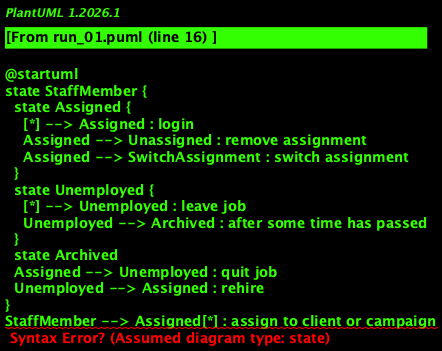

The diagram above was rendered by PlantUML. Its source (embedded in the PNG):
@startuml
state StaffMember {
  state Assigned {
    [*] --> Assigned : login
    Assigned --> Unassigned : remove assignment
    Assigned --> SwitchAssignment : switch assignment
  }
  state Unemployed {
    [*] --> Unemployed : leave job
    Unemployed --> Archived : after some time has passed
  }
  state Archived
  Assigned --> Unemployed : quit job
  Unemployed --> Assigned : rehire
}
StaffMember --> Assigned[*] : assign to client or campaign
@enduml